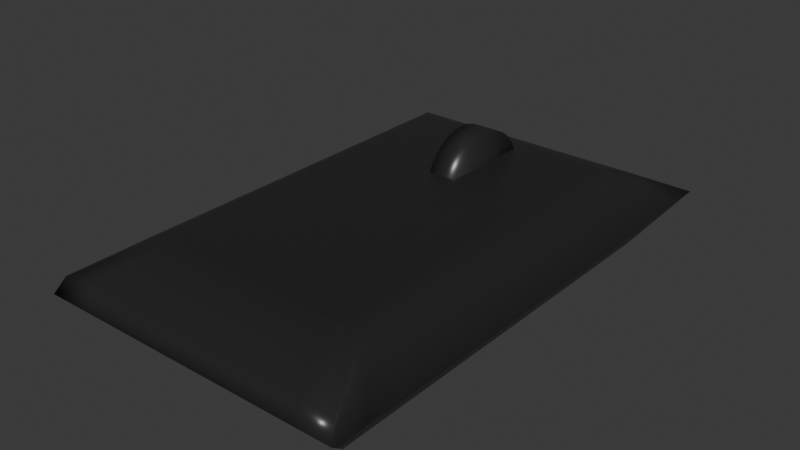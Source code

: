 # Source: Mouse.blend  (saved by Blender 4.0.36; exported with 4.5.12 LTS)
import bpy
from mathutils import Matrix  # noqa: F401  (used for matrix-valued properties, if any)

bpy.ops.wm.read_factory_settings(use_empty=True)
scene = bpy.context.scene
scene.name = 'Scene'

# ---- collections
col_collection = bpy.data.collections.new('Collection'); scene.collection.children.link(col_collection)

# ---- materials (node trees are filled in below, after node groups)
mat_material = bpy.data.materials.new('Material')
mat_material.alpha_threshold = 0.0
mat_material.use_transparent_shadow = False
mat_material.roughness = 0.5
mat_material.line_color = (0.0, 0.0, 0.0, 1.0)

# ---- material node trees
mat_material.use_nodes = True; mat_material.node_tree.nodes.clear()
_N = mat_material.node_tree.nodes; _L = mat_material.node_tree.links
n0 = _N.new('ShaderNodeOutputMaterial'); n0.name = 'Material Output'; n0.location = (300, 300)
n1 = _N.new('ShaderNodeBsdfPrincipled'); n1.name = 'Principled BSDF'; n1.location = (10, 300)
n1.inputs[0].default_value = (0.02995, 0.02995, 0.02995, 1.0)
n1.inputs[1].default_value = 0.2478
n1.inputs[2].default_value = 0.3091
n1.inputs[3].default_value = 1.45
_L.new(n1.outputs[0], n0.inputs[0])
n0.is_active_output = True

# ---- world
world_world = bpy.data.worlds.new('World'); scene.world = world_world
world_world.use_nodes = True; world_world.node_tree.nodes.clear()
_N = world_world.node_tree.nodes; _L = world_world.node_tree.links
n0 = _N.new('ShaderNodeOutputWorld'); n0.name = 'World Output'; n0.location = (300, 300)
n1 = _N.new('ShaderNodeBackground'); n1.name = 'Background'; n1.location = (10, 300)
n1.inputs[0].default_value = (0.05088, 0.05088, 0.05088, 1.0)
_L.new(n1.outputs[0], n0.inputs[0])
n0.is_active_output = True
world_world.color = (0.05088, 0.05088, 0.05088)
world_world.use_sun_shadow = False
world_world.sun_shadow_jitter_overblur = 0.0

# ---- meshes
me_cube_191 = bpy.data.meshes.new('Cube.191')
me_cube_191.from_pydata([(0.75, 0.8667, 0.9801), (0.75, 0.7333, 0.9801), (0.75, 0.6, 0.9801), (0.75, 0.4667, 0.9801), (0.75, 0.3333, 0.9801), (0.75, 0.2, 0.9801), (0.75, 0.06667, 0.9801), (0.75, -0.06667, 0.9801), (0.75, -0.2, 0.9801), (0.75, -0.3333, 0.9801), (0.75, -0.4667, 0.9801), (0.75, -0.6, 0.9801), (0.75, -0.7333, 0.9801), (0.75, -0.8667, 0.9801), (0.5, 0.8667, 0.9801), (0.5, 0.7333, 0.9801), (0.5, 0.6, 0.9801), (0.5, 0.4667, 0.9801), (0.5, 0.3333, 0.9801), (0.5, 0.2, 0.9801), (0.5, 0.06667, 0.9801), (0.5, -0.06667, 0.9801), (0.5, -0.2, 0.9801), (0.5, -0.3333, 0.9801), (0.5, -0.4667, 0.9801), (0.5, -0.6, 0.9801), (0.5, -0.7333, 0.9801), (0.5, -0.8667, 0.9801), (0.25, 0.8667, 0.9801), (0.25, 0.7333, 0.9801), (0.25, 0.6, 0.9801), (0.25, 0.4667, 0.9801), (0.25, 0.3333, 0.9801), (0.25, 0.2, 0.9801), (0.25, 0.06667, 0.9801), (0.25, -0.06667, 0.9801), (0.25, -0.2, 0.9801), (0.25, -0.3333, 0.9801), (0.25, -0.4667, 0.9801), (0.25, -0.6, 0.9801), (0.25, -0.7333, 0.9801), (0.25, -0.8667, 0.9801), (0.0, 0.8667, 0.9801), (0.0, 0.7333, 0.9801), (0.0, 0.6, 0.9801), (0.0, 0.4667, 0.9801), (0.0, 0.3333, 0.9801), (0.0, 0.2, 0.9801), (0.0, 0.06667, 0.9801), (0.0, -0.06667, 0.9801), (0.0, -0.2, 0.9801), (0.0, -0.3333, 0.9801), (0.0, -0.4667, 0.9801), (0.0, -0.6, 0.9801), (0.0, -0.7333, 0.9801), (0.0, -0.8667, 0.9801), (-0.25, 0.8667, 0.9801), (-0.25, 0.7333, 0.9801), (-0.25, 0.6, 0.9801), (-0.25, 0.4667, 0.9801), (-0.25, 0.3333, 0.9801), (-0.25, 0.2, 0.9801), (-0.25, 0.06667, 0.9801), (-0.25, -0.06667, 0.9801), (-0.25, -0.2, 0.9801), (-0.25, -0.3333, 0.9801), (-0.25, -0.4667, 0.9801), (-0.25, -0.6, 0.9801), (-0.25, -0.7333, 0.9801), (-0.25, -0.8667, 0.9801), (-0.5, 0.8667, 0.9801), (-0.5, 0.7333, 0.9801), (-0.5, 0.6, 0.9801), (-0.5, 0.4667, 0.9801), (-0.5, 0.3333, 0.9801), (-0.5, 0.2, 0.9801), (-0.5, 0.06667, 0.9801), (-0.5, -0.06667, 0.9801), (-0.5, -0.2, 0.9801), (-0.5, -0.3333, 0.9801), (-0.5, -0.4667, 0.9801), (-0.5, -0.6, 0.9801), (-0.5, -0.7333, 0.9801), (-0.5, -0.8667, 0.9801), (-0.75, 0.8667, 0.9801), (-0.75, 0.7333, 0.9801), (-0.75, 0.6, 0.9801), (-0.75, 0.4667, 0.9801), (-0.75, 0.3333, 0.9801), (-0.75, 0.2, 0.9801), (-0.75, 0.06667, 0.9801), (-0.75, -0.06667, 0.9801), (-0.75, -0.2, 0.9801), (-0.75, -0.3333, 0.9801), (-0.75, -0.4667, 0.9801), (-0.75, -0.6, 0.9801), (-0.75, -0.7333, 0.9801), (-0.75, -0.8667, 0.9801), (-1.0, -1.0, -1.33), (-1.0, 1.0, -1.33), (1.0, 1.0, -1.33), (1.0, -1.0, -1.33), (0.75, -1.0, -1.33), (0.5, -1.0, -1.33), (0.25, -1.0, -1.33), (0.0, -1.0, -1.33), (-0.25, -1.0, -1.33), (-0.5, -1.0, -1.33), (-0.75, -1.0, -1.33), (-0.75, 1.0, -1.33), (-0.5, 1.0, -1.33), (-0.25, 1.0, -1.33), (0.0, 1.0, -1.33), (0.25, 1.0, -1.33), (0.5, 1.0, -1.33), (0.75, 1.0, -1.33), (1.0, 0.8667, -1.33), (1.0, 0.7333, -1.33), (1.0, 0.6, -1.33), (1.0, 0.4667, -1.33), (1.0, 0.3333, -1.33), (1.0, 0.2, -1.33), (1.0, 0.06667, -1.33), (1.0, -0.06667, -1.33), (1.0, -0.2, -1.33), (1.0, -0.3333, -1.33), (1.0, -0.4667, -1.33), (1.0, -0.6, -1.33), (1.0, -0.7333, -1.33), (1.0, -0.8667, -1.33), (-1.0, -0.8667, -1.33), (-1.0, -0.7333, -1.33), (-1.0, -0.6, -1.33), (-1.0, -0.4667, -1.33), (-1.0, -0.3333, -1.33), (-1.0, -0.2, -1.33), (-1.0, -0.06667, -1.33), (-1.0, 0.06667, -1.33), (-1.0, 0.2, -1.33), (-1.0, 0.3333, -1.33), (-1.0, 0.4667, -1.33), (-1.0, 0.6, -1.33), (-1.0, 0.7333, -1.33), (-1.0, 0.8667, -1.33), (-0.8667, -0.8667, 0.9801), (-1.256, -1.216, -0.1133), (-1.207, -1.167, 0.297), (-0.8667, 0.8667, 0.9801), (-1.256, 1.296, -0.1133), (-0.9609, 0.9609, 0.8448), (0.8667, -0.8667, 0.9801), (1.256, -1.216, -0.1133), (1.207, -1.167, 0.297), (0.8667, 0.8667, 0.9801), (1.256, 1.296, -0.1133), (0.9609, 0.9609, 0.8448), (-0.75, 0.8667, 0.9801), (-0.9418, 1.296, -0.1133), (-0.75, 0.9609, 0.8448), (-0.5, 0.8667, 0.9801), (-0.6279, 1.296, -0.1133), (-0.5, 0.9609, 0.8448), (-0.25, 0.8667, 0.9801), (-0.3139, 1.296, -0.1133), (-0.25, 0.9609, 0.8448), (0.0, 0.8667, 0.9801), (2.134e-07, 1.296, -0.1133), (0.0, 0.9609, 0.8448), (0.25, 0.8667, 0.9801), (0.3139, 1.296, -0.1133), (0.25, 0.9609, 0.8448), (0.5, 0.8667, 0.9801), (0.6279, 1.296, -0.1133), (0.5, 0.9609, 0.8448), (0.9418, 1.296, -0.1133), (0.75, 0.8667, 0.9801), (0.75, 0.9609, 0.8448), (0.75, -0.8667, 0.9801), (0.9418, -1.216, -0.1133), (0.9418, -1.167, 0.297), (0.5, -0.8667, 0.9801), (0.6279, -1.216, -0.1133), (0.6279, -1.167, 0.297), (0.25, -0.8667, 0.9801), (0.3139, -1.216, -0.1133), (0.3139, -1.167, 0.297), (0.0, -0.8667, 0.9801), (2.134e-07, -1.216, -0.1133), (2.134e-07, -1.167, 0.297), (-0.25, -0.8667, 0.9801), (-0.3139, -1.216, -0.1133), (-0.3139, -1.167, 0.297), (-0.5, -0.8667, 0.9801), (-0.6279, -1.216, -0.1133), (-0.6279, -1.167, 0.297), (-0.9418, -1.216, -0.1133), (-0.75, -0.8667, 0.9801), (-0.9418, -1.167, 0.297), (-0.8667, -0.8667, 0.9801), (-1.256, -1.048, -0.1133), (-0.9609, -0.8667, 0.8448), (-0.8667, -0.7333, 0.9801), (-1.256, -0.8807, -0.1133), (-0.9609, -0.7333, 0.8448), (-0.8667, -0.6, 0.9801), (-1.256, -0.7132, -0.1133), (-0.9609, -0.6, 0.8448), (-0.8667, -0.4667, 0.9801), (-1.256, -0.5458, -0.1133), (-0.9609, -0.4667, 0.8448), (-0.8667, -0.3333, 0.9801), (-1.256, -0.3784, -0.1133), (-0.9609, -0.3333, 0.8448), (-0.8667, -0.2, 0.9801), (-1.256, -0.2109, -0.1133), (-0.9609, -0.2, 0.8448), (-0.8667, -0.06667, 0.9801), (-1.256, -0.0435, -0.1133), (-0.9609, -0.06667, 0.8448), (-0.8667, 0.06667, 0.9801), (-1.256, 0.1239, -0.1133), (-0.9609, 0.06667, 0.8448), (-0.8667, 0.2, 0.9801), (-1.256, 0.2914, -0.1133), (-0.9609, 0.2, 0.8448), (-0.8667, 0.3333, 0.9801), (-1.256, 0.4588, -0.1133), (-0.9609, 0.3333, 0.8448), (-0.8667, 0.4667, 0.9801), (-1.256, 0.6262, -0.1133), (-0.9609, 0.4667, 0.8448), (-0.8667, 0.6, 0.9801), (-1.256, 0.7937, -0.1133), (-0.9609, 0.6, 0.8448), (-0.8667, 0.7333, 0.9801), (-1.256, 0.9611, -0.1133), (-0.9609, 0.7333, 0.8448), (-1.256, 1.129, -0.1133), (-0.8667, 0.8667, 0.9801), (-0.9609, 0.8667, 0.8448), (0.8667, 0.8667, 0.9801), (1.256, 1.129, -0.1133), (0.9609, 0.8667, 0.8448), (0.8667, 0.7333, 0.9801), (1.256, 0.9611, -0.1133), (0.9609, 0.7333, 0.8448), (0.8667, 0.6, 0.9801), (1.256, 0.7937, -0.1133), (0.9609, 0.6, 0.8448), (0.8667, 0.4667, 0.9801), (1.256, 0.6262, -0.1133), (0.9609, 0.4667, 0.8448), (0.8667, 0.3333, 0.9801), (1.256, 0.4588, -0.1133), (0.9609, 0.3333, 0.8448), (0.8667, 0.2, 0.9801), (1.256, 0.2914, -0.1133), (0.9609, 0.2, 0.8448), (0.8667, 0.06667, 0.9801), (1.256, 0.1239, -0.1133), (0.9609, 0.06667, 0.8448), (0.8667, -0.06667, 0.9801), (1.256, -0.0435, -0.1133), (0.9609, -0.06667, 0.8448), (0.8667, -0.2, 0.9801), (1.256, -0.2109, -0.1133), (0.9609, -0.2, 0.8448), (0.8667, -0.3333, 0.9801), (1.256, -0.3784, -0.1133), (0.9609, -0.3333, 0.8448), (0.8667, -0.4667, 0.9801), (1.256, -0.5458, -0.1133), (0.9609, -0.4667, 0.8448), (0.8667, -0.6, 0.9801), (1.256, -0.7132, -0.1133), (0.9609, -0.6, 0.8448), (0.8667, -0.7333, 0.9801), (1.256, -0.8807, -0.1133), (0.9609, -0.7333, 0.8448), (1.256, -1.048, -0.1133), (0.8667, -0.8667, 0.9801), (0.9609, -0.8667, 0.8448)], [], [(280, 13, 177, 150), (159, 156, 84, 70), (153, 175, 0, 240), (97, 198, 144, 196), (156, 147, 238, 84), (101, 151, 178, 102), (103, 181, 184, 104), (104, 184, 187, 105), (105, 187, 190, 106), (106, 190, 193, 107), (107, 193, 195, 108), (130, 199, 202, 131), (129, 279, 151, 101), (13, 27, 180, 177), (27, 41, 183, 180), (41, 55, 186, 183), (55, 69, 189, 186), (69, 83, 192, 189), (83, 97, 196, 192), (143, 237, 148, 99), (162, 159, 70, 56), (165, 162, 56, 42), (168, 165, 42, 28), (171, 168, 28, 14), (175, 171, 14, 0), (102, 178, 181, 103), (109, 157, 160, 110), (70, 84, 85, 71), (71, 85, 86, 72), (72, 86, 87, 73), (73, 87, 88, 74), (74, 88, 89, 75), (75, 89, 90, 76), (76, 90, 91, 77), (77, 91, 92, 78), (78, 92, 93, 79), (79, 93, 94, 80), (80, 94, 95, 81), (81, 95, 96, 82), (82, 96, 97, 83), (110, 160, 163, 111), (56, 70, 71, 57), (57, 71, 72, 58), (58, 72, 73, 59), (59, 73, 74, 60), (60, 74, 75, 61), (61, 75, 76, 62), (62, 76, 77, 63), (63, 77, 78, 64), (64, 78, 79, 65), (65, 79, 80, 66), (66, 80, 81, 67), (67, 81, 82, 68), (68, 82, 83, 69), (111, 163, 166, 112), (42, 56, 57, 43), (43, 57, 58, 44), (44, 58, 59, 45), (45, 59, 60, 46), (46, 60, 61, 47), (47, 61, 62, 48), (48, 62, 63, 49), (49, 63, 64, 50), (50, 64, 65, 51), (51, 65, 66, 52), (52, 66, 67, 53), (53, 67, 68, 54), (54, 68, 69, 55), (112, 166, 169, 113), (28, 42, 43, 29), (29, 43, 44, 30), (30, 44, 45, 31), (31, 45, 46, 32), (32, 46, 47, 33), (33, 47, 48, 34), (34, 48, 49, 35), (35, 49, 50, 36), (36, 50, 51, 37), (37, 51, 52, 38), (38, 52, 53, 39), (39, 53, 54, 40), (40, 54, 55, 41), (113, 169, 172, 114), (14, 28, 29, 15), (15, 29, 30, 16), (16, 30, 31, 17), (17, 31, 32, 18), (18, 32, 33, 19), (19, 33, 34, 20), (20, 34, 35, 21), (21, 35, 36, 22), (22, 36, 37, 23), (23, 37, 38, 24), (24, 38, 39, 25), (25, 39, 40, 26), (26, 40, 41, 27), (114, 172, 174, 115), (0, 14, 15, 1), (1, 15, 16, 2), (2, 16, 17, 3), (3, 17, 18, 4), (4, 18, 19, 5), (5, 19, 20, 6), (6, 20, 21, 7), (7, 21, 22, 8), (8, 22, 23, 9), (9, 23, 24, 10), (10, 24, 25, 11), (11, 25, 26, 12), (12, 26, 27, 13), (100, 154, 241, 116), (117, 244, 247, 118), (118, 247, 250, 119), (119, 250, 253, 120), (120, 253, 256, 121), (121, 256, 259, 122), (122, 259, 262, 123), (123, 262, 265, 124), (124, 265, 268, 125), (125, 268, 271, 126), (126, 271, 274, 127), (127, 274, 277, 128), (128, 277, 279, 129), (99, 148, 157, 109), (116, 241, 244, 117), (142, 235, 237, 143), (141, 232, 235, 142), (140, 229, 232, 141), (139, 226, 229, 140), (138, 223, 226, 139), (137, 220, 223, 138), (136, 217, 220, 137), (135, 214, 217, 136), (134, 211, 214, 135), (133, 208, 211, 134), (132, 205, 208, 133), (131, 202, 205, 132), (115, 174, 154, 100), (240, 0, 1, 243), (243, 1, 2, 246), (246, 2, 3, 249), (249, 3, 4, 252), (252, 4, 5, 255), (255, 5, 6, 258), (258, 6, 7, 261), (261, 7, 8, 264), (264, 8, 9, 267), (267, 9, 10, 270), (270, 10, 11, 273), (273, 11, 12, 276), (276, 12, 13, 280), (108, 195, 145, 98), (96, 201, 198, 97), (95, 204, 201, 96), (94, 207, 204, 95), (93, 210, 207, 94), (92, 213, 210, 93), (91, 216, 213, 92), (90, 219, 216, 91), (89, 222, 219, 90), (88, 225, 222, 89), (87, 228, 225, 88), (86, 231, 228, 87), (85, 234, 231, 86), (84, 238, 234, 85), (142, 143, 99, 109, 110, 111, 112, 113, 114, 115, 100, 116, 117, 118, 119, 120, 121, 122, 123, 124, 125, 126, 127, 128, 129, 101, 102, 103, 104, 105, 106, 107, 108, 98, 130, 131, 132, 133, 134, 135, 136, 137, 138, 139, 140, 141), (238, 147, 149, 239), (239, 149, 148, 237), (175, 153, 155, 176), (176, 155, 154, 174), (280, 150, 152, 281), (281, 152, 151, 279), (196, 144, 146, 197), (197, 146, 145, 195), (147, 156, 158, 149), (149, 158, 157, 148), (156, 159, 161, 158), (158, 161, 160, 157), (159, 162, 164, 161), (161, 164, 163, 160), (162, 165, 167, 164), (164, 167, 166, 163), (165, 168, 170, 167), (167, 170, 169, 166), (168, 171, 173, 170), (170, 173, 172, 169), (171, 175, 176, 173), (173, 176, 174, 172), (150, 177, 179, 152), (152, 179, 178, 151), (177, 180, 182, 179), (179, 182, 181, 178), (180, 183, 185, 182), (182, 185, 184, 181), (183, 186, 188, 185), (185, 188, 187, 184), (186, 189, 191, 188), (188, 191, 190, 187), (189, 192, 194, 191), (191, 194, 193, 190), (192, 196, 197, 194), (194, 197, 195, 193), (144, 198, 200, 146), (146, 200, 199, 145), (198, 201, 203, 200), (200, 203, 202, 199), (201, 204, 206, 203), (203, 206, 205, 202), (204, 207, 209, 206), (206, 209, 208, 205), (207, 210, 212, 209), (209, 212, 211, 208), (210, 213, 215, 212), (212, 215, 214, 211), (213, 216, 218, 215), (215, 218, 217, 214), (216, 219, 221, 218), (218, 221, 220, 217), (219, 222, 224, 221), (221, 224, 223, 220), (222, 225, 227, 224), (224, 227, 226, 223), (225, 228, 230, 227), (227, 230, 229, 226), (228, 231, 233, 230), (230, 233, 232, 229), (231, 234, 236, 233), (233, 236, 235, 232), (234, 238, 239, 236), (236, 239, 237, 235), (153, 240, 242, 155), (155, 242, 241, 154), (240, 243, 245, 242), (242, 245, 244, 241), (243, 246, 248, 245), (245, 248, 247, 244), (246, 249, 251, 248), (248, 251, 250, 247), (249, 252, 254, 251), (251, 254, 253, 250), (252, 255, 257, 254), (254, 257, 256, 253), (255, 258, 260, 257), (257, 260, 259, 256), (258, 261, 263, 260), (260, 263, 262, 259), (261, 264, 266, 263), (263, 266, 265, 262), (264, 267, 269, 266), (266, 269, 268, 265), (267, 270, 272, 269), (269, 272, 271, 268), (270, 273, 275, 272), (272, 275, 274, 271), (273, 276, 278, 275), (275, 278, 277, 274), (276, 280, 281, 278), (278, 281, 279, 277), (98, 145, 199, 130)])
me_cube_191.polygons.foreach_set('use_smooth', [True] * 259)
_uv = me_cube_191.uv_layers.new(name='UVMap')
_uv.uv.foreach_set('vector', [0.6417, 0.7333, 0.6562, 0.7333, 0.6562, 0.7333, 0.6417, 0.7333, 0.8125, 0.5167, 0.8438, 0.5167, 0.8438, 0.5167, 0.8125, 0.5167, 0.6417, 0.5167, 0.6562, 0.5167, 0.6562, 0.5167, 0.6417, 0.5167, 0.8438, 0.7333, 0.8583, 0.7333, 0.8583, 0.7333, 0.8438, 0.7333, 0.8438, 0.5167, 0.8583, 0.5167, 0.8583, 0.5167, 0.8438, 0.5167, 0.5417, 0.75, 0.6083, 0.75, 0.6083, 0.7812, 0.5417, 0.7812, 0.5417, 0.8125, 0.6083, 0.8125, 0.6083, 0.8438, 0.5417, 0.8437, 0.5417, 0.8437, 0.6083, 0.8438, 0.6083, 0.875, 0.5417, 0.875, 0.5417, 0.875, 0.6083, 0.875, 0.6083, 0.9062, 0.5417, 0.9062, 0.5417, 0.9062, 0.6083, 0.9062, 0.6083, 0.9375, 0.5417, 0.9375, 0.5417, 0.9375, 0.6083, 0.9375, 0.6083, 0.9688, 0.5417, 0.9688, 0.5417, 0.01667, 0.6083, 0.01667, 0.6083, 0.03333, 0.5417, 0.03333, 0.5417, 0.7333, 0.6083, 0.7333, 0.6083, 0.75, 0.5417, 0.75, 0.6562, 0.7333, 0.6875, 0.7333, 0.6875, 0.7333, 0.6562, 0.7333, 0.6875, 0.7333, 0.7188, 0.7333, 0.7188, 0.7333, 0.6875, 0.7333, 0.7188, 0.7333, 0.75, 0.7333, 0.75, 0.7333, 0.7188, 0.7333, 0.75, 0.7333, 0.7812, 0.7333, 0.7812, 0.7333, 0.75, 0.7333, 0.7812, 0.7333, 0.8125, 0.7333, 0.8125, 0.7333, 0.7812, 0.7333, 0.8125, 0.7333, 0.8438, 0.7333, 0.8438, 0.7333, 0.8125, 0.7333, 0.5417, 0.2333, 0.6083, 0.2333, 0.6083, 0.25, 0.5417, 0.25, 0.7812, 0.5167, 0.8125, 0.5167, 0.8125, 0.5167, 0.7812, 0.5167, 0.75, 0.5167, 0.7812, 0.5167, 0.7812, 0.5167, 0.75, 0.5167, 0.7188, 0.5167, 0.75, 0.5167, 0.75, 0.5167, 0.7188, 0.5167, 0.6875, 0.5167, 0.7188, 0.5167, 0.7188, 0.5167, 0.6875, 0.5167, 0.6562, 0.5167, 0.6875, 0.5167, 0.6875, 0.5167, 0.6562, 0.5167, 0.5417, 0.7812, 0.6083, 0.7812, 0.6083, 0.8125, 0.5417, 0.8125, 0.5417, 0.2812, 0.6083, 0.2812, 0.6083, 0.3125, 0.5417, 0.3125, 0.8125, 0.5167, 0.8438, 0.5167, 0.8438, 0.5333, 0.8125, 0.5333, 0.8125, 0.5333, 0.8438, 0.5333, 0.8438, 0.55, 0.8125, 0.55, 0.8125, 0.55, 0.8438, 0.55, 0.8438, 0.5667, 0.8125, 0.5667, 0.8125, 0.5667, 0.8438, 0.5667, 0.8438, 0.5833, 0.8125, 0.5833, 0.8125, 0.5833, 0.8438, 0.5833, 0.8438, 0.6, 0.8125, 0.6, 0.8125, 0.6, 0.8438, 0.6, 0.8438, 0.6167, 0.8125, 0.6167, 0.8125, 0.6167, 0.8438, 0.6167, 0.8438, 0.6333, 0.8125, 0.6333, 0.8125, 0.6333, 0.8438, 0.6333, 0.8438, 0.65, 0.8125, 0.65, 0.8125, 0.65, 0.8438, 0.65, 0.8438, 0.6667, 0.8125, 0.6667, 0.8125, 0.6667, 0.8438, 0.6667, 0.8438, 0.6833, 0.8125, 0.6833, 0.8125, 0.6833, 0.8438, 0.6833, 0.8438, 0.7, 0.8125, 0.7, 0.8125, 0.7, 0.8438, 0.7, 0.8437, 0.7167, 0.8125, 0.7167, 0.8125, 0.7167, 0.8437, 0.7167, 0.8438, 0.7333, 0.8125, 0.7333, 0.5417, 0.3125, 0.6083, 0.3125, 0.6083, 0.3438, 0.5417, 0.3438, 0.7812, 0.5167, 0.8125, 0.5167, 0.8125, 0.5333, 0.7812, 0.5333, 0.7812, 0.5333, 0.8125, 0.5333, 0.8125, 0.55, 0.7812, 0.55, 0.7812, 0.55, 0.8125, 0.55, 0.8125, 0.5667, 0.7813, 0.5667, 0.7813, 0.5667, 0.8125, 0.5667, 0.8125, 0.5833, 0.7813, 0.5833, 0.7813, 0.5833, 0.8125, 0.5833, 0.8125, 0.6, 0.7813, 0.6, 0.7813, 0.6, 0.8125, 0.6, 0.8125, 0.6167, 0.7813, 0.6167, 0.7813, 0.6167, 0.8125, 0.6167, 0.8125, 0.6333, 0.7813, 0.6333, 0.7813, 0.6333, 0.8125, 0.6333, 0.8125, 0.65, 0.7813, 0.65, 0.7813, 0.65, 0.8125, 0.65, 0.8125, 0.6667, 0.7812, 0.6667, 0.7812, 0.6667, 0.8125, 0.6667, 0.8125, 0.6833, 0.7812, 0.6833, 0.7812, 0.6833, 0.8125, 0.6833, 0.8125, 0.7, 0.7812, 0.7, 0.7812, 0.7, 0.8125, 0.7, 0.8125, 0.7167, 0.7812, 0.7167, 0.7812, 0.7167, 0.8125, 0.7167, 0.8125, 0.7333, 0.7812, 0.7333, 0.5417, 0.3438, 0.6083, 0.3438, 0.6083, 0.375, 0.5417, 0.375, 0.75, 0.5167, 0.7812, 0.5167, 0.7812, 0.5333, 0.75, 0.5333, 0.75, 0.5333, 0.7812, 0.5333, 0.7812, 0.55, 0.75, 0.55, 0.75, 0.55, 0.7812, 0.55, 0.7813, 0.5667, 0.75, 0.5667, 0.75, 0.5667, 0.7813, 0.5667, 0.7813, 0.5833, 0.75, 0.5833, 0.75, 0.5833, 0.7813, 0.5833, 0.7813, 0.6, 0.75, 0.6, 0.75, 0.6, 0.7813, 0.6, 0.7813, 0.6167, 0.75, 0.6167, 0.75, 0.6167, 0.7813, 0.6167, 0.7813, 0.6333, 0.75, 0.6333, 0.75, 0.6333, 0.7813, 0.6333, 0.7813, 0.65, 0.75, 0.65, 0.75, 0.65, 0.7813, 0.65, 0.7812, 0.6667, 0.75, 0.6667, 0.75, 0.6667, 0.7812, 0.6667, 0.7812, 0.6833, 0.75, 0.6833, 0.75, 0.6833, 0.7812, 0.6833, 0.7812, 0.7, 0.75, 0.7, 0.75, 0.7, 0.7812, 0.7, 0.7812, 0.7167, 0.75, 0.7167, 0.75, 0.7167, 0.7812, 0.7167, 0.7812, 0.7333, 0.75, 0.7333, 0.5417, 0.375, 0.6083, 0.375, 0.6083, 0.4062, 0.5417, 0.4062, 0.7188, 0.5167, 0.75, 0.5167, 0.75, 0.5333, 0.7187, 0.5333, 0.7187, 0.5333, 0.75, 0.5333, 0.75, 0.55, 0.7188, 0.55, 0.7188, 0.55, 0.75, 0.55, 0.75, 0.5667, 0.7188, 0.5667, 0.7188, 0.5667, 0.75, 0.5667, 0.75, 0.5833, 0.7188, 0.5833, 0.7188, 0.5833, 0.75, 0.5833, 0.75, 0.6, 0.7187, 0.6, 0.7187, 0.6, 0.75, 0.6, 0.75, 0.6167, 0.7187, 0.6167, 0.7187, 0.6167, 0.75, 0.6167, 0.75, 0.6333, 0.7187, 0.6333, 0.7187, 0.6333, 0.75, 0.6333, 0.75, 0.65, 0.7188, 0.65, 0.7188, 0.65, 0.75, 0.65, 0.75, 0.6667, 0.7188, 0.6667, 0.7188, 0.6667, 0.75, 0.6667, 0.75, 0.6833, 0.7188, 0.6833, 0.7188, 0.6833, 0.75, 0.6833, 0.75, 0.7, 0.7188, 0.7, 0.7188, 0.7, 0.75, 0.7, 0.75, 0.7167, 0.7188, 0.7167, 0.7188, 0.7167, 0.75, 0.7167, 0.75, 0.7333, 0.7188, 0.7333, 0.5417, 0.4062, 0.6083, 0.4062, 0.6083, 0.4375, 0.5417, 0.4375, 0.6875, 0.5167, 0.7188, 0.5167, 0.7187, 0.5333, 0.6875, 0.5333, 0.6875, 0.5333, 0.7187, 0.5333, 0.7188, 0.55, 0.6875, 0.55, 0.6875, 0.55, 0.7188, 0.55, 0.7188, 0.5667, 0.6875, 0.5667, 0.6875, 0.5667, 0.7188, 0.5667, 0.7188, 0.5833, 0.6875, 0.5833, 0.6875, 0.5833, 0.7188, 0.5833, 0.7187, 0.6, 0.6875, 0.6, 0.6875, 0.6, 0.7187, 0.6, 0.7187, 0.6167, 0.6875, 0.6167, 0.6875, 0.6167, 0.7187, 0.6167, 0.7187, 0.6333, 0.6875, 0.6333, 0.6875, 0.6333, 0.7187, 0.6333, 0.7188, 0.65, 0.6875, 0.65, 0.6875, 0.65, 0.7188, 0.65, 0.7188, 0.6667, 0.6875, 0.6667, 0.6875, 0.6667, 0.7188, 0.6667, 0.7188, 0.6833, 0.6875, 0.6833, 0.6875, 0.6833, 0.7188, 0.6833, 0.7188, 0.7, 0.6875, 0.7, 0.6875, 0.7, 0.7188, 0.7, 0.7188, 0.7167, 0.6875, 0.7167, 0.6875, 0.7167, 0.7188, 0.7167, 0.7188, 0.7333, 0.6875, 0.7333, 0.5417, 0.4375, 0.6083, 0.4375, 0.6083, 0.4688, 0.5417, 0.4687, 0.6562, 0.5167, 0.6875, 0.5167, 0.6875, 0.5333, 0.6562, 0.5333, 0.6562, 0.5333, 0.6875, 0.5333, 0.6875, 0.55, 0.6562, 0.55, 0.6562, 0.55, 0.6875, 0.55, 0.6875, 0.5667, 0.6562, 0.5667, 0.6562, 0.5667, 0.6875, 0.5667, 0.6875, 0.5833, 0.6562, 0.5833, 0.6562, 0.5833, 0.6875, 0.5833, 0.6875, 0.6, 0.6562, 0.6, 0.6562, 0.6, 0.6875, 0.6, 0.6875, 0.6167, 0.6562, 0.6167, 0.6562, 0.6167, 0.6875, 0.6167, 0.6875, 0.6333, 0.6562, 0.6333, 0.6562, 0.6333, 0.6875, 0.6333, 0.6875, 0.65, 0.6562, 0.65, 0.6562, 0.65, 0.6875, 0.65, 0.6875, 0.6667, 0.6562, 0.6667, 0.6562, 0.6667, 0.6875, 0.6667, 0.6875, 0.6833, 0.6563, 0.6833, 0.6563, 0.6833, 0.6875, 0.6833, 0.6875, 0.7, 0.6563, 0.7, 0.6563, 0.7, 0.6875, 0.7, 0.6875, 0.7167, 0.6562, 0.7167, 0.6562, 0.7167, 0.6875, 0.7167, 0.6875, 0.7333, 0.6562, 0.7333, 0.5417, 0.5, 0.6083, 0.5, 0.6083, 0.5167, 0.5417, 0.5167, 0.5417, 0.5333, 0.6083, 0.5333, 0.6083, 0.55, 0.5417, 0.55, 0.5417, 0.55, 0.6083, 0.55, 0.6083, 0.5667, 0.5417, 0.5667, 0.5417, 0.5667, 0.6083, 0.5667, 0.6083, 0.5833, 0.5417, 0.5833, 0.5417, 0.5833, 0.6083, 0.5833, 0.6083, 0.6, 0.5417, 0.6, 0.5417, 0.6, 0.6083, 0.6, 0.6083, 0.6167, 0.5417, 0.6167, 0.5417, 0.6167, 0.6083, 0.6167, 0.6083, 0.6333, 0.5417, 0.6333, 0.5417, 0.6333, 0.6083, 0.6333, 0.6083, 0.65, 0.5417, 0.65, 0.5417, 0.65, 0.6083, 0.65, 0.6083, 0.6667, 0.5417, 0.6667, 0.5417, 0.6667, 0.6083, 0.6667, 0.6083, 0.6833, 0.5417, 0.6833, 0.5417, 0.6833, 0.6083, 0.6833, 0.6083, 0.7, 0.5417, 0.7, 0.5417, 0.7, 0.6083, 0.7, 0.6083, 0.7167, 0.5417, 0.7167, 0.5417, 0.7167, 0.6083, 0.7167, 0.6083, 0.7333, 0.5417, 0.7333, 0.5417, 0.25, 0.6083, 0.25, 0.6083, 0.2812, 0.5417, 0.2812, 0.5417, 0.5167, 0.6083, 0.5167, 0.6083, 0.5333, 0.5417, 0.5333, 0.5417, 0.2167, 0.6083, 0.2167, 0.6083, 0.2333, 0.5417, 0.2333, 0.5417, 0.2, 0.6083, 0.2, 0.6083, 0.2167, 0.5417, 0.2167, 0.5417, 0.1833, 0.6083, 0.1833, 0.6083, 0.2, 0.5417, 0.2, 0.5417, 0.1667, 0.6083, 0.1667, 0.6083, 0.1833, 0.5417, 0.1833, 0.5417, 0.15, 0.6083, 0.15, 0.6083, 0.1667, 0.5417, 0.1667, 0.5417, 0.1333, 0.6083, 0.1333, 0.6083, 0.15, 0.5417, 0.15, 0.5417, 0.1167, 0.6083, 0.1167, 0.6083, 0.1333, 0.5417, 0.1333, 0.5417, 0.1, 0.6083, 0.1, 0.6083, 0.1167, 0.5417, 0.1167, 0.5417, 0.08333, 0.6083, 0.08333, 0.6083, 0.1, 0.5417, 0.1, 0.5417, 0.06667, 0.6083, 0.06667, 0.6083, 0.08333, 0.5417, 0.08333, 0.5417, 0.05, 0.6083, 0.05, 0.6083, 0.06667, 0.5417, 0.06667, 0.5417, 0.03333, 0.6083, 0.03333, 0.6083, 0.05, 0.5417, 0.05, 0.5417, 0.4687, 0.6083, 0.4688, 0.6083, 0.5, 0.5417, 0.5, 0.6417, 0.5167, 0.6562, 0.5167, 0.6562, 0.5333, 0.6417, 0.5333, 0.6417, 0.5333, 0.6562, 0.5333, 0.6562, 0.55, 0.6417, 0.55, 0.6417, 0.55, 0.6562, 0.55, 0.6562, 0.5667, 0.6417, 0.5667, 0.6417, 0.5667, 0.6562, 0.5667, 0.6562, 0.5833, 0.6417, 0.5833, 0.6417, 0.5833, 0.6562, 0.5833, 0.6562, 0.6, 0.6417, 0.6, 0.6417, 0.6, 0.6562, 0.6, 0.6562, 0.6167, 0.6417, 0.6167, 0.6417, 0.6167, 0.6562, 0.6167, 0.6562, 0.6333, 0.6417, 0.6333, 0.6417, 0.6333, 0.6562, 0.6333, 0.6562, 0.65, 0.6417, 0.65, 0.6417, 0.65, 0.6562, 0.65, 0.6562, 0.6667, 0.6417, 0.6667, 0.6417, 0.6667, 0.6562, 0.6667, 0.6563, 0.6833, 0.6417, 0.6833, 0.6417, 0.6833, 0.6563, 0.6833, 0.6563, 0.7, 0.6417, 0.7, 0.6417, 0.7, 0.6563, 0.7, 0.6562, 0.7167, 0.6417, 0.7167, 0.6417, 0.7167, 0.6562, 0.7167, 0.6562, 0.7333, 0.6417, 0.7333, 0.5417, 0.9688, 0.6083, 0.9688, 0.6083, 1.0, 0.5417, 1.0, 0.8437, 0.7167, 0.8583, 0.7167, 0.8583, 0.7333, 0.8438, 0.7333, 0.8438, 0.7, 0.8583, 0.7, 0.8583, 0.7167, 0.8437, 0.7167, 0.8438, 0.6833, 0.8583, 0.6833, 0.8583, 0.7, 0.8438, 0.7, 0.8438, 0.6667, 0.8583, 0.6667, 0.8583, 0.6833, 0.8438, 0.6833, 0.8438, 0.65, 0.8583, 0.65, 0.8583, 0.6667, 0.8438, 0.6667, 0.8438, 0.6333, 0.8583, 0.6333, 0.8583, 0.65, 0.8438, 0.65, 0.8438, 0.6167, 0.8583, 0.6167, 0.8583, 0.6333, 0.8438, 0.6333, 0.8438, 0.6, 0.8583, 0.6, 0.8583, 0.6167, 0.8438, 0.6167, 0.8438, 0.5833, 0.8583, 0.5833, 0.8583, 0.6, 0.8438, 0.6, 0.8438, 0.5667, 0.8583, 0.5667, 0.8583, 0.5833, 0.8438, 0.5833, 0.8438, 0.55, 0.8583, 0.55, 0.8583, 0.5667, 0.8438, 0.5667, 0.8438, 0.5333, 0.8583, 0.5333, 0.8583, 0.55, 0.8438, 0.55, 0.8438, 0.5167, 0.8583, 0.5167, 0.8583, 0.5333, 0.8438, 0.5333, 0.5417, 0.2167, 0.5417, 0.2333, 0.5417, 0.25, 0.5417, 0.2812, 0.5417, 0.3125, 0.5417, 0.3438, 0.5417, 0.375, 0.5417, 0.4062, 0.5417, 0.4375, 0.5417, 0.4687, 0.5417, 0.5, 0.5417, 0.5167, 0.5417, 0.5333, 0.5417, 0.55, 0.5417, 0.5667, 0.5417, 0.5833, 0.5417, 0.6, 0.5417, 0.6167, 0.5417, 0.6333, 0.5417, 0.65, 0.5417, 0.6667, 0.5417, 0.6833, 0.5417, 0.7, 0.5417, 0.7167, 0.5417, 0.7333, 0.5417, 0.75, 0.5417, 0.7812, 0.5417, 0.8125, 0.5417, 0.8437, 0.5417, 0.875, 0.5417, 0.9062, 0.5417, 0.9375, 0.5417, 0.9688, 0.5417, 0.0, 0.5417, 0.01667, 0.5417, 0.03333, 0.5417, 0.05, 0.5417, 0.06667, 0.5417, 0.08333, 0.5417, 0.1, 0.5417, 0.1167, 0.5417, 0.1333, 0.5417, 0.15, 0.5417, 0.1667, 0.5417, 0.1833, 0.5417, 0.2, 0.8583, 0.5167, 0.8583, 0.5167, 0.875, 0.5049, 0.875, 0.5167, 0.625, 0.2333, 0.625, 0.2451, 0.6083, 0.25, 0.6083, 0.2333, 0.6562, 0.5167, 0.6417, 0.5167, 0.6299, 0.5, 0.6562, 0.5, 0.625, 0.4688, 0.625, 0.4951, 0.6083, 0.5, 0.6083, 0.4688, 0.6417, 0.7333, 0.6417, 0.7333, 0.625, 0.7451, 0.625, 0.7333, 0.625, 0.7333, 0.625, 0.7451, 0.6083, 0.75, 0.6083, 0.7333, 0.8438, 0.7333, 0.8583, 0.7333, 0.8701, 0.75, 0.8438, 0.75, 0.625, 0.9688, 0.625, 0.9951, 0.6083, 1.0, 0.6083, 0.9688, 0.8583, 0.5167, 0.8438, 0.5167, 0.8438, 0.5, 0.8701, 0.5, 0.625, 0.2549, 0.625, 0.2812, 0.6083, 0.2812, 0.6083, 0.25, 0.8438, 0.5167, 0.8125, 0.5167, 0.8125, 0.5, 0.8438, 0.5, 0.625, 0.2812, 0.625, 0.3125, 0.6083, 0.3125, 0.6083, 0.2812, 0.8125, 0.5167, 0.7812, 0.5167, 0.7812, 0.5, 0.8125, 0.5, 0.625, 0.3125, 0.625, 0.3438, 0.6083, 0.3438, 0.6083, 0.3125, 0.7812, 0.5167, 0.75, 0.5167, 0.75, 0.5, 0.7812, 0.5, 0.625, 0.3438, 0.625, 0.375, 0.6083, 0.375, 0.6083, 0.3438, 0.75, 0.5167, 0.7188, 0.5167, 0.7188, 0.5, 0.75, 0.5, 0.625, 0.375, 0.625, 0.4062, 0.6083, 0.4062, 0.6083, 0.375, 0.7188, 0.5167, 0.6875, 0.5167, 0.6875, 0.5, 0.7188, 0.5, 0.625, 0.4062, 0.625, 0.4375, 0.6083, 0.4375, 0.6083, 0.4062, 0.6875, 0.5167, 0.6562, 0.5167, 0.6562, 0.5, 0.6875, 0.5, 0.625, 0.4375, 0.625, 0.4688, 0.6083, 0.4688, 0.6083, 0.4375, 0.6417, 0.7333, 0.6562, 0.7333, 0.6562, 0.75, 0.6299, 0.75, 0.625, 0.7549, 0.625, 0.7812, 0.6083, 0.7812, 0.6083, 0.75, 0.6562, 0.7333, 0.6875, 0.7333, 0.6875, 0.75, 0.6562, 0.75, 0.625, 0.7812, 0.625, 0.8125, 0.6083, 0.8125, 0.6083, 0.7812, 0.6875, 0.7333, 0.7188, 0.7333, 0.7188, 0.75, 0.6875, 0.75, 0.625, 0.8125, 0.625, 0.8438, 0.6083, 0.8438, 0.6083, 0.8125, 0.7188, 0.7333, 0.75, 0.7333, 0.75, 0.75, 0.7188, 0.75, 0.625, 0.8438, 0.625, 0.875, 0.6083, 0.875, 0.6083, 0.8438, 0.75, 0.7333, 0.7812, 0.7333, 0.7812, 0.75, 0.75, 0.75, 0.625, 0.875, 0.625, 0.9062, 0.6083, 0.9062, 0.6083, 0.875, 0.7812, 0.7333, 0.8125, 0.7333, 0.8125, 0.75, 0.7812, 0.75, 0.625, 0.9062, 0.625, 0.9375, 0.6083, 0.9375, 0.6083, 0.9062, 0.8125, 0.7333, 0.8438, 0.7333, 0.8438, 0.75, 0.8125, 0.75, 0.625, 0.9375, 0.625, 0.9688, 0.6083, 0.9688, 0.6083, 0.9375, 0.8583, 0.7333, 0.8583, 0.7333, 0.875, 0.7333, 0.875, 0.7451, 0.625, 0.004882, 0.625, 0.01667, 0.6083, 0.01667, 0.6083, 0.0, 0.8583, 0.7333, 0.8583, 0.7167, 0.875, 0.7167, 0.875, 0.7333, 0.625, 0.01667, 0.625, 0.03333, 0.6083, 0.03333, 0.6083, 0.01667, 0.8583, 0.7167, 0.8583, 0.7, 0.875, 0.7, 0.875, 0.7167, 0.625, 0.03333, 0.625, 0.05, 0.6083, 0.05, 0.6083, 0.03333, 0.8583, 0.7, 0.8583, 0.6833, 0.875, 0.6833, 0.875, 0.7, 0.625, 0.05, 0.625, 0.06667, 0.6083, 0.06667, 0.6083, 0.05, 0.8583, 0.6833, 0.8583, 0.6667, 0.875, 0.6667, 0.875, 0.6833, 0.625, 0.06667, 0.625, 0.08333, 0.6083, 0.08333, 0.6083, 0.06667, 0.8583, 0.6667, 0.8583, 0.65, 0.875, 0.65, 0.875, 0.6667, 0.625, 0.08333, 0.625, 0.1, 0.6083, 0.1, 0.6083, 0.08333, 0.8583, 0.65, 0.8583, 0.6333, 0.875, 0.6333, 0.875, 0.65, 0.625, 0.1, 0.625, 0.1167, 0.6083, 0.1167, 0.6083, 0.1, 0.8583, 0.6333, 0.8583, 0.6167, 0.875, 0.6167, 0.875, 0.6333, 0.625, 0.1167, 0.625, 0.1333, 0.6083, 0.1333, 0.6083, 0.1167, 0.8583, 0.6167, 0.8583, 0.6, 0.875, 0.6, 0.875, 0.6167, 0.625, 0.1333, 0.625, 0.15, 0.6083, 0.15, 0.6083, 0.1333, 0.8583, 0.6, 0.8583, 0.5833, 0.875, 0.5833, 0.875, 0.6, 0.625, 0.15, 0.625, 0.1667, 0.6083, 0.1667, 0.6083, 0.15, 0.8583, 0.5833, 0.8583, 0.5667, 0.875, 0.5667, 0.875, 0.5833, 0.625, 0.1667, 0.625, 0.1833, 0.6083, 0.1833, 0.6083, 0.1667, 0.8583, 0.5667, 0.8583, 0.55, 0.875, 0.55, 0.875, 0.5667, 0.625, 0.1833, 0.625, 0.2, 0.6083, 0.2, 0.6083, 0.1833, 0.8583, 0.55, 0.8583, 0.5333, 0.875, 0.5333, 0.875, 0.55, 0.625, 0.2, 0.625, 0.2167, 0.6083, 0.2167, 0.6083, 0.2, 0.8583, 0.5333, 0.8583, 0.5167, 0.875, 0.5167, 0.875, 0.5333, 0.625, 0.2167, 0.625, 0.2333, 0.6083, 0.2333, 0.6083, 0.2167, 0.6417, 0.5167, 0.6417, 0.5167, 0.625, 0.5167, 0.625, 0.5049, 0.625, 0.5049, 0.625, 0.5167, 0.6083, 0.5167, 0.6083, 0.5, 0.6417, 0.5167, 0.6417, 0.5333, 0.625, 0.5333, 0.625, 0.5167, 0.625, 0.5167, 0.625, 0.5333, 0.6083, 0.5333, 0.6083, 0.5167, 0.6417, 0.5333, 0.6417, 0.55, 0.625, 0.55, 0.625, 0.5333, 0.625, 0.5333, 0.625, 0.55, 0.6083, 0.55, 0.6083, 0.5333, 0.6417, 0.55, 0.6417, 0.5667, 0.625, 0.5667, 0.625, 0.55, 0.625, 0.55, 0.625, 0.5667, 0.6083, 0.5667, 0.6083, 0.55, 0.6417, 0.5667, 0.6417, 0.5833, 0.625, 0.5833, 0.625, 0.5667, 0.625, 0.5667, 0.625, 0.5833, 0.6083, 0.5833, 0.6083, 0.5667, 0.6417, 0.5833, 0.6417, 0.6, 0.625, 0.6, 0.625, 0.5833, 0.625, 0.5833, 0.625, 0.6, 0.6083, 0.6, 0.6083, 0.5833, 0.6417, 0.6, 0.6417, 0.6167, 0.625, 0.6167, 0.625, 0.6, 0.625, 0.6, 0.625, 0.6167, 0.6083, 0.6167, 0.6083, 0.6, 0.6417, 0.6167, 0.6417, 0.6333, 0.625, 0.6333, 0.625, 0.6167, 0.625, 0.6167, 0.625, 0.6333, 0.6083, 0.6333, 0.6083, 0.6167, 0.6417, 0.6333, 0.6417, 0.65, 0.625, 0.65, 0.625, 0.6333, 0.625, 0.6333, 0.625, 0.65, 0.6083, 0.65, 0.6083, 0.6333, 0.6417, 0.65, 0.6417, 0.6667, 0.625, 0.6667, 0.625, 0.65, 0.625, 0.65, 0.625, 0.6667, 0.6083, 0.6667, 0.6083, 0.65, 0.6417, 0.6667, 0.6417, 0.6833, 0.625, 0.6833, 0.625, 0.6667, 0.625, 0.6667, 0.625, 0.6833, 0.6083, 0.6833, 0.6083, 0.6667, 0.6417, 0.6833, 0.6417, 0.7, 0.625, 0.7, 0.625, 0.6833, 0.625, 0.6833, 0.625, 0.7, 0.6083, 0.7, 0.6083, 0.6833, 0.6417, 0.7, 0.6417, 0.7167, 0.625, 0.7167, 0.625, 0.7, 0.625, 0.7, 0.625, 0.7167, 0.6083, 0.7167, 0.6083, 0.7, 0.6417, 0.7167, 0.6417, 0.7333, 0.625, 0.7333, 0.625, 0.7167, 0.625, 0.7167, 0.625, 0.7333, 0.6083, 0.7333, 0.6083, 0.7167, 0.5417, 0.0, 0.6083, 0.0, 0.6083, 0.01667, 0.5417, 0.01667])
me_cube_191.materials.append(mat_material)
me_cube_191.update()
me_circle_003 = bpy.data.meshes.new('Circle.003')
me_circle_003.from_pydata([(0.0, 0.08, 0.0), (-0.01561, 0.07846, 0.0), (-0.03061, 0.07391, 0.0), (-0.04445, 0.06652, 0.0), (-0.05657, 0.05657, 0.0), (-0.06652, 0.04445, 0.0), (-0.07391, 0.03061, 0.0), (-0.07846, 0.01561, 0.0), (-0.08, 0.0, 0.0), (-0.07846, -0.01561, 0.0), (-0.07391, -0.03061, 0.0), (-0.06652, -0.04445, 0.0), (-0.05657, -0.05657, 0.0), (-0.04445, -0.06652, 0.0), (-0.03061, -0.07391, 0.0), (-0.01561, -0.07846, 0.0), (0.0, -0.08, 0.0), (0.01561, -0.07846, 0.0), (0.03061, -0.07391, 0.0), (0.04445, -0.06652, 0.0), (0.05657, -0.05657, 0.0), (0.06652, -0.04445, 0.0), (0.07391, -0.03061, 0.0), (0.07846, -0.01561, 0.0), (0.08, 0.0, 0.0), (0.07846, 0.01561, 0.0), (0.07391, 0.03061, 0.0), (0.06652, 0.04445, 0.0), (0.05657, 0.05657, 0.0), (0.04445, 0.06652, 0.0), (0.03061, 0.07391, 0.0), (0.01561, 0.07846, 0.0), (-1.918e-09, 0.08, 0.04388), (-0.01561, 0.07846, 0.04388), (-0.03061, 0.07391, 0.04388), (-0.04445, 0.06652, 0.04388), (-0.05657, 0.05657, 0.04388), (-0.06652, 0.04445, 0.04388), (-0.07391, 0.03061, 0.04388), (-0.07846, 0.01561, 0.04388), (-0.08, 1.918e-09, 0.04388), (-0.07846, -0.01561, 0.04388), (-0.07391, -0.03061, 0.04388), (-0.06652, -0.04445, 0.04388), (-0.05657, -0.05657, 0.04388), (-0.04445, -0.06652, 0.04388), (-0.03061, -0.07391, 0.04388), (-0.01561, -0.07846, 0.04388), (-1.918e-09, -0.08, 0.04388), (0.01561, -0.07846, 0.04388), (0.03061, -0.07391, 0.04388), (0.04445, -0.06652, 0.04388), (0.05657, -0.05657, 0.04388), (0.06652, -0.04445, 0.04388), (0.07391, -0.03061, 0.04388), (0.07846, -0.01561, 0.04388), (0.08, 1.918e-09, 0.04388), (0.07846, 0.01561, 0.04388), (0.07391, 0.03061, 0.04388), (0.06652, 0.04445, 0.04388), (0.05657, 0.05657, 0.04388), (0.04445, 0.06652, 0.04388), (0.03061, 0.07391, 0.04388), (0.01561, 0.07846, 0.04388)], [], [(12, 44, 43, 11), (26, 58, 57, 25), (13, 45, 44, 12), (27, 59, 58, 26), (14, 46, 45, 13), (1, 33, 32, 0), (28, 60, 59, 27), (15, 47, 46, 14), (2, 34, 33, 1), (29, 61, 60, 28), (16, 48, 47, 15), (3, 35, 34, 2), (30, 62, 61, 29), (17, 49, 48, 16), (4, 36, 35, 3), (31, 63, 62, 30), (18, 50, 49, 17), (5, 37, 36, 4), (0, 32, 63, 31), (19, 51, 50, 18), (6, 38, 37, 5), (20, 52, 51, 19), (7, 39, 38, 6), (21, 53, 52, 20), (8, 40, 39, 7), (22, 54, 53, 21), (9, 41, 40, 8), (23, 55, 54, 22), (10, 42, 41, 9), (24, 56, 55, 23), (11, 43, 42, 10), (25, 57, 56, 24), (1, 0, 31, 30, 29, 28, 27, 26, 25, 24, 23, 22, 21, 20, 19, 18, 17, 16, 15, 14, 13, 12, 11, 10, 9, 8, 7, 6, 5, 4, 3, 2), (33, 34, 35, 36, 37, 38, 39, 40, 41, 42, 43, 44, 45, 46, 47, 48, 49, 50, 51, 52, 53, 54, 55, 56, 57, 58, 59, 60, 61, 62, 63, 32)])
me_circle_003.polygons.foreach_set('use_smooth', [True] * 34)
_uv = me_circle_003.uv_layers.new(name='UVMap')
_uv.uv.foreach_set('vector', [0.0, 0.0, 0.0, 0.0, 0.0, 0.0, 0.0, 0.0, 0.0, 0.0, 0.0, 0.0, 0.0, 0.0, 0.0, 0.0, 0.0, 0.0, 0.0, 0.0, 0.0, 0.0, 0.0, 0.0, 0.0, 0.0, 0.0, 0.0, 0.0, 0.0, 0.0, 0.0, 0.0, 0.0, 0.0, 0.0, 0.0, 0.0, 0.0, 0.0, 0.0, 0.0, 0.0, 0.0, 0.0, 0.0, 0.0, 0.0, 0.0, 0.0, 0.0, 0.0, 0.0, 0.0, 0.0, 0.0, 0.0, 0.0, 0.0, 0.0, 0.0, 0.0, 0.0, 0.0, 0.0, 0.0, 0.0, 0.0, 0.0, 0.0, 0.0, 0.0, 0.0, 0.0, 0.0, 0.0, 0.0, 0.0, 0.0, 0.0, 0.0, 0.0, 0.0, 0.0, 0.0, 0.0, 0.0, 0.0, 0.0, 0.0, 0.0, 0.0, 0.0, 0.0, 0.0, 0.0, 0.0, 0.0, 0.0, 0.0, 0.0, 0.0, 0.0, 0.0, 0.0, 0.0, 0.0, 0.0, 0.0, 0.0, 0.0, 0.0, 0.0, 0.0, 0.0, 0.0, 0.0, 0.0, 0.0, 0.0, 0.0, 0.0, 0.0, 0.0, 0.0, 0.0, 0.0, 0.0, 0.0, 0.0, 0.0, 0.0, 0.0, 0.0, 0.0, 0.0, 0.0, 0.0, 0.0, 0.0, 0.0, 0.0, 0.0, 0.0, 0.0, 0.0, 0.0, 0.0, 0.0, 0.0, 0.0, 0.0, 0.0, 0.0, 0.0, 0.0, 0.0, 0.0, 0.0, 0.0, 0.0, 0.0, 0.0, 0.0, 0.0, 0.0, 0.0, 0.0, 0.0, 0.0, 0.0, 0.0, 0.0, 0.0, 0.0, 0.0, 0.0, 0.0, 0.0, 0.0, 0.0, 0.0, 0.0, 0.0, 0.0, 0.0, 0.0, 0.0, 0.0, 0.0, 0.0, 0.0, 0.0, 0.0, 0.0, 0.0, 0.0, 0.0, 0.0, 0.0, 0.0, 0.0, 0.0, 0.0, 0.0, 0.0, 0.0, 0.0, 0.0, 0.0, 0.0, 0.0, 0.0, 0.0, 0.0, 0.0, 0.0, 0.0, 0.0, 0.0, 0.0, 0.0, 0.0, 0.0, 0.0, 0.0, 0.0, 0.0, 0.0, 0.0, 0.0, 0.0, 0.0, 0.0, 0.0, 0.0, 0.0, 0.0, 0.0, 0.0, 0.0, 0.0, 0.0, 0.0, 0.0, 0.0, 0.0, 0.0, 0.0, 0.0, 0.0, 0.0, 0.0, 0.0, 0.0, 0.0, 0.0, 0.0, 0.0, 0.0, 0.0, 0.0, 0.0, 0.0, 0.0, 0.0, 0.0, 0.0, 0.0, 0.0, 0.0, 0.0, 0.0, 0.0, 0.0, 0.0, 0.0, 0.0, 0.0, 0.0, 0.0, 0.0, 0.0, 0.0, 0.0, 0.0, 0.0, 0.0, 0.0, 0.0, 0.0, 0.0, 0.0, 0.0, 0.0, 0.0, 0.0, 0.0, 0.0, 0.0, 0.0, 0.0, 0.0, 0.0, 0.0, 0.0, 0.0, 0.0, 0.0, 0.0, 0.0, 0.0, 0.0, 0.0, 0.0, 0.0, 0.0, 0.0, 0.0, 0.0, 0.0, 0.0, 0.0, 0.0, 0.0, 0.0, 0.0, 0.0, 0.0, 0.0, 0.0, 0.0, 0.0, 0.0, 0.0, 0.0, 0.0, 0.0, 0.0, 0.0, 0.0, 0.0, 0.0, 0.0, 0.0, 0.0, 0.0, 0.0, 0.0, 0.0, 0.0, 0.0, 0.0, 0.0, 0.0, 0.0, 0.0, 0.0, 0.0, 0.0, 0.0, 0.0, 0.0, 0.0, 0.0, 0.0, 0.0, 0.0, 0.0, 0.0, 0.0, 0.0, 0.0, 0.0, 0.0, 0.0, 0.0, 0.0, 0.0, 0.0, 0.0, 0.0, 0.0, 0.0])
me_circle_003.materials.append(mat_material)
me_circle_003.update()

# ---- objects
ob_cube = bpy.data.objects.new('Cube', me_cube_191)
ob_circle = bpy.data.objects.new('Circle', me_circle_003)

# ---- transforms, parenting, visibility, modifiers, constraints
ob_cube.location = (0.4628, 0.246, 0.1739)
ob_cube.scale = (0.0657, 0.1088, 0.01931)
ob_circle.location = (0.4548, 0.3083, 0.1816)
ob_circle.rotation_euler = (1.571, 0.0, 1.571)
ob_circle.scale = (0.3477, 0.3477, 0.3477)

# ---- collection membership
col_collection.objects.link(ob_cube)
col_collection.objects.link(ob_circle)

# ---- scene / render settings (as saved in the file)
scene.frame_start = 1; scene.frame_end = 250; scene.frame_set(1)
scene.render.engine = 'BLENDER_EEVEE_NEXT'
scene.cycles.sampling_pattern = 'TABULATED_SOBOL'
bpy.context.view_layer.update()

# ---- added for rendering (the .blend has no active camera and no usable light): camera, sun
cam_auto = bpy.data.cameras.new('AutoCamera')
cam_auto.lens = 50.0
cam_auto.sensor_width = 36.0
cam_auto.clip_end = 1000.0
ob_auto_camera = bpy.data.objects.new('AutoCamera', cam_auto)
scene.collection.objects.link(ob_auto_camera)
ob_auto_camera.location = (0.763497, -0.110414, 0.419365)
ob_auto_camera.rotation_euler = (1.09748, -7.21219e-08, 0.694738)
scene.camera = ob_auto_camera
light_auto_sun = bpy.data.lights.new('AutoSun', 'SUN')
light_auto_sun.energy = 3.0
light_auto_sun.angle = 0.0523599
ob_auto_sun = bpy.data.objects.new('AutoSun', light_auto_sun)
scene.collection.objects.link(ob_auto_sun)
ob_auto_sun.rotation_euler = (0.872665, 0.174533, 0.523599)
bpy.context.view_layer.update()
